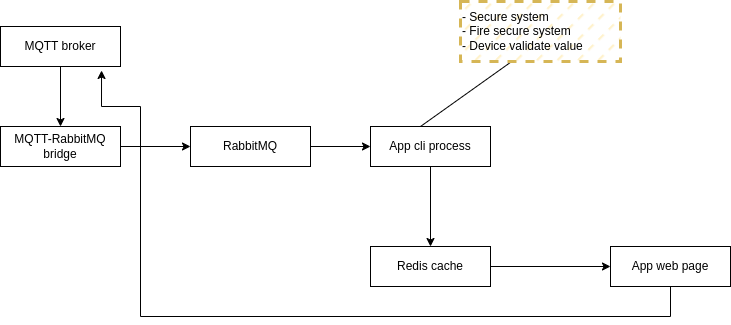

The diagram above was exported from draw.io. Its source (the exported page's mxGraphModel, read from the mxfile embedded in the PNG):
<mxGraphModel dx="1114" dy="875" grid="1" gridSize="10" guides="1" tooltips="1" connect="1" arrows="1" fold="1" page="1" pageScale="1" pageWidth="827" pageHeight="1169" math="0" shadow="0">
  <root>
    <mxCell id="0" />
    <mxCell id="1" parent="0" />
    <mxCell id="ndIGZK97Jv1a1y9OGWnm-2" value="" style="rounded=0;whiteSpace=wrap;html=1;" parent="1" vertex="1">
      <mxGeometry x="60" y="30" width="120" height="40" as="geometry" />
    </mxCell>
    <mxCell id="ndIGZK97Jv1a1y9OGWnm-3" value="MQTT broker" style="text;html=1;strokeColor=none;fillColor=none;align=center;verticalAlign=middle;whiteSpace=wrap;rounded=0;" parent="1" vertex="1">
      <mxGeometry x="70" y="35" width="100" height="30" as="geometry" />
    </mxCell>
    <mxCell id="ndIGZK97Jv1a1y9OGWnm-4" value="" style="rounded=0;whiteSpace=wrap;html=1;" parent="1" vertex="1">
      <mxGeometry x="60" y="130" width="120" height="40" as="geometry" />
    </mxCell>
    <mxCell id="ndIGZK97Jv1a1y9OGWnm-5" value="MQTT-RabbitMQ bridge" style="text;html=1;strokeColor=none;fillColor=none;align=center;verticalAlign=middle;whiteSpace=wrap;rounded=0;" parent="1" vertex="1">
      <mxGeometry x="70" y="135" width="100" height="30" as="geometry" />
    </mxCell>
    <mxCell id="ndIGZK97Jv1a1y9OGWnm-6" value="" style="endArrow=classic;html=1;rounded=0;exitX=0.5;exitY=1;exitDx=0;exitDy=0;entryX=0.5;entryY=0;entryDx=0;entryDy=0;" parent="1" source="ndIGZK97Jv1a1y9OGWnm-2" target="ndIGZK97Jv1a1y9OGWnm-4" edge="1">
      <mxGeometry width="50" height="50" relative="1" as="geometry">
        <mxPoint x="390" y="470" as="sourcePoint" />
        <mxPoint x="120" y="120" as="targetPoint" />
      </mxGeometry>
    </mxCell>
    <mxCell id="ndIGZK97Jv1a1y9OGWnm-7" value="" style="rounded=0;whiteSpace=wrap;html=1;" parent="1" vertex="1">
      <mxGeometry x="250" y="130" width="120" height="40" as="geometry" />
    </mxCell>
    <mxCell id="ndIGZK97Jv1a1y9OGWnm-8" value="RabbitMQ" style="text;html=1;strokeColor=none;fillColor=none;align=center;verticalAlign=middle;whiteSpace=wrap;rounded=0;" parent="1" vertex="1">
      <mxGeometry x="260" y="135" width="100" height="30" as="geometry" />
    </mxCell>
    <mxCell id="ndIGZK97Jv1a1y9OGWnm-9" value="" style="rounded=0;whiteSpace=wrap;html=1;" parent="1" vertex="1">
      <mxGeometry x="430" y="130" width="120" height="40" as="geometry" />
    </mxCell>
    <mxCell id="ndIGZK97Jv1a1y9OGWnm-10" value="App cli process" style="text;html=1;strokeColor=none;fillColor=none;align=center;verticalAlign=middle;whiteSpace=wrap;rounded=0;" parent="1" vertex="1">
      <mxGeometry x="440" y="135" width="100" height="30" as="geometry" />
    </mxCell>
    <mxCell id="ndIGZK97Jv1a1y9OGWnm-11" value="" style="rounded=0;whiteSpace=wrap;html=1;" parent="1" vertex="1">
      <mxGeometry x="430" y="250" width="120" height="40" as="geometry" />
    </mxCell>
    <mxCell id="ndIGZK97Jv1a1y9OGWnm-12" value="Redis cache" style="text;html=1;strokeColor=none;fillColor=none;align=center;verticalAlign=middle;whiteSpace=wrap;rounded=0;" parent="1" vertex="1">
      <mxGeometry x="440" y="255" width="100" height="30" as="geometry" />
    </mxCell>
    <mxCell id="ndIGZK97Jv1a1y9OGWnm-13" value="" style="rounded=0;whiteSpace=wrap;html=1;" parent="1" vertex="1">
      <mxGeometry x="670" y="250" width="120" height="40" as="geometry" />
    </mxCell>
    <mxCell id="ndIGZK97Jv1a1y9OGWnm-14" value="App web page" style="text;html=1;strokeColor=none;fillColor=none;align=center;verticalAlign=middle;whiteSpace=wrap;rounded=0;" parent="1" vertex="1">
      <mxGeometry x="680" y="255" width="100" height="30" as="geometry" />
    </mxCell>
    <mxCell id="ndIGZK97Jv1a1y9OGWnm-15" value="" style="endArrow=classic;html=1;rounded=0;exitX=1;exitY=0.5;exitDx=0;exitDy=0;entryX=0;entryY=0.5;entryDx=0;entryDy=0;" parent="1" source="ndIGZK97Jv1a1y9OGWnm-4" target="ndIGZK97Jv1a1y9OGWnm-7" edge="1">
      <mxGeometry width="50" height="50" relative="1" as="geometry">
        <mxPoint x="420" y="310" as="sourcePoint" />
        <mxPoint x="470" y="260" as="targetPoint" />
      </mxGeometry>
    </mxCell>
    <mxCell id="ndIGZK97Jv1a1y9OGWnm-16" value="" style="endArrow=classic;html=1;rounded=0;entryX=0;entryY=0.5;entryDx=0;entryDy=0;exitX=1;exitY=0.5;exitDx=0;exitDy=0;" parent="1" source="ndIGZK97Jv1a1y9OGWnm-7" target="ndIGZK97Jv1a1y9OGWnm-9" edge="1">
      <mxGeometry width="50" height="50" relative="1" as="geometry">
        <mxPoint x="390" y="180" as="sourcePoint" />
        <mxPoint x="410" y="170" as="targetPoint" />
      </mxGeometry>
    </mxCell>
    <mxCell id="ndIGZK97Jv1a1y9OGWnm-17" value="" style="endArrow=classic;html=1;rounded=0;entryX=0.5;entryY=0;entryDx=0;entryDy=0;exitX=0.5;exitY=1;exitDx=0;exitDy=0;" parent="1" source="ndIGZK97Jv1a1y9OGWnm-9" target="ndIGZK97Jv1a1y9OGWnm-11" edge="1">
      <mxGeometry width="50" height="50" relative="1" as="geometry">
        <mxPoint x="470" y="210" as="sourcePoint" />
        <mxPoint x="530" y="210" as="targetPoint" />
      </mxGeometry>
    </mxCell>
    <mxCell id="ndIGZK97Jv1a1y9OGWnm-18" value="" style="endArrow=classic;html=1;rounded=0;entryX=0;entryY=0.5;entryDx=0;entryDy=0;exitX=1;exitY=0.5;exitDx=0;exitDy=0;" parent="1" source="ndIGZK97Jv1a1y9OGWnm-11" target="ndIGZK97Jv1a1y9OGWnm-13" edge="1">
      <mxGeometry width="50" height="50" relative="1" as="geometry">
        <mxPoint x="590" y="269.65999999999997" as="sourcePoint" />
        <mxPoint x="650" y="269.65999999999997" as="targetPoint" />
      </mxGeometry>
    </mxCell>
    <mxCell id="ndIGZK97Jv1a1y9OGWnm-19" value="" style="endArrow=none;html=1;rounded=0;entryX=0.329;entryY=0.907;entryDx=0;entryDy=0;entryPerimeter=0;" parent="1" target="ndIGZK97Jv1a1y9OGWnm-20" edge="1">
      <mxGeometry width="50" height="50" relative="1" as="geometry">
        <mxPoint x="480" y="130" as="sourcePoint" />
        <mxPoint x="530" y="40" as="targetPoint" />
      </mxGeometry>
    </mxCell>
    <mxCell id="ndIGZK97Jv1a1y9OGWnm-20" value="- Secure system&lt;br&gt;- Fire secure system&lt;br&gt;- Device validate value" style="rounded=0;whiteSpace=wrap;html=1;align=left;dashed=1;glass=0;fillStyle=dashed;fillColor=#fff2cc;strokeColor=#d6b656;perimeterSpacing=8;strokeWidth=3;" parent="1" vertex="1">
      <mxGeometry x="520" y="5" width="160" height="60" as="geometry" />
    </mxCell>
    <mxCell id="dajKJa7y1lr51TSpLAkz-1" value="" style="endArrow=classic;html=1;rounded=0;entryX=0.842;entryY=1.1;entryDx=0;entryDy=0;entryPerimeter=0;exitX=0.5;exitY=1;exitDx=0;exitDy=0;" edge="1" parent="1" source="ndIGZK97Jv1a1y9OGWnm-13" target="ndIGZK97Jv1a1y9OGWnm-2">
      <mxGeometry width="50" height="50" relative="1" as="geometry">
        <mxPoint x="720" y="330" as="sourcePoint" />
        <mxPoint x="440" y="420" as="targetPoint" />
        <Array as="points">
          <mxPoint x="730" y="320" />
          <mxPoint x="200" y="320" />
          <mxPoint x="200" y="110" />
          <mxPoint x="161" y="110" />
        </Array>
      </mxGeometry>
    </mxCell>
  </root>
</mxGraphModel>